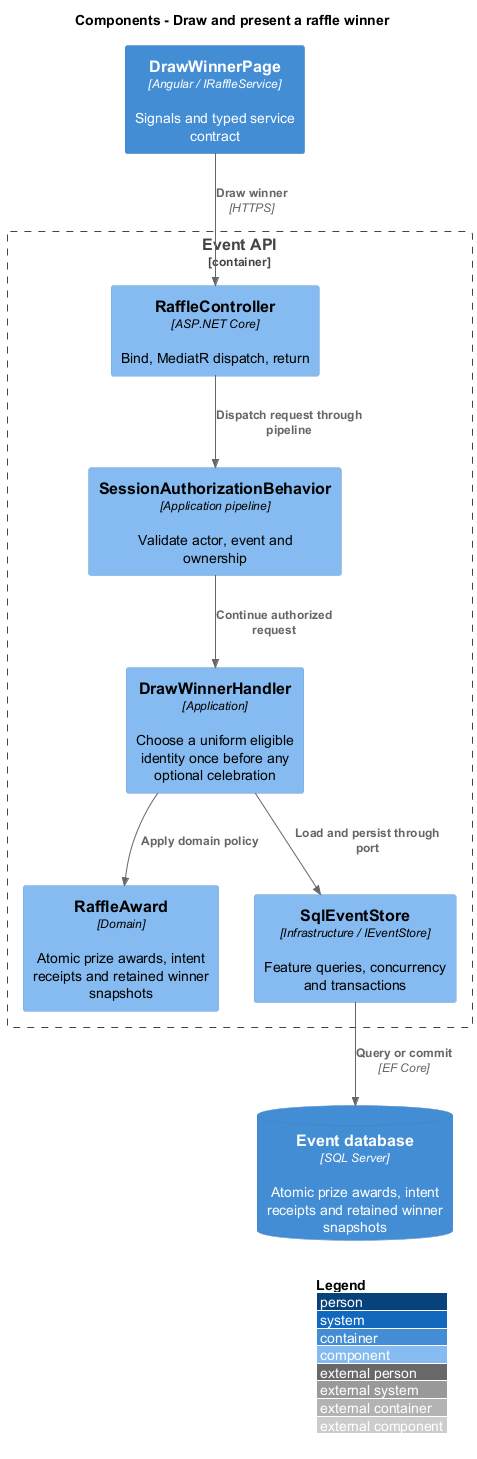

The diagram above was rendered by PlantUML. Its source (embedded in the PNG):
@startuml
!include <C4/C4_Component>
LAYOUT_WITH_LEGEND()
title Components - Draw and present a raffle winner
Container(ui, "DrawWinnerPage", "Angular / IRaffleService", "Signals and typed service contract")
Container_Boundary(api, "Event API") {
Component(ctrl, "RaffleController", "ASP.NET Core", "Bind, MediatR dispatch, return")
Component(gate, "SessionAuthorizationBehavior", "Application pipeline", "Validate actor, event and ownership")
Component(handler, "DrawWinnerHandler", "Application", "Choose a uniform eligible identity once before any optional celebration")
Component(entity, "RaffleAward", "Domain", "Atomic prize awards, intent receipts and retained winner snapshots")
Component(store, "SqlEventStore", "Infrastructure / IEventStore", "Feature queries, concurrency and transactions")
}
ContainerDb(db, "Event database", "SQL Server", "Atomic prize awards, intent receipts and retained winner snapshots")
Rel(ui, ctrl, "Draw winner", "HTTPS")
Rel(ctrl, gate, "Dispatch request through pipeline")
Rel(gate, handler, "Continue authorized request")
Rel(handler, entity, "Apply domain policy")
Rel(handler, store, "Load and persist through port")
Rel(store, db, "Query or commit", "EF Core")
@enduml